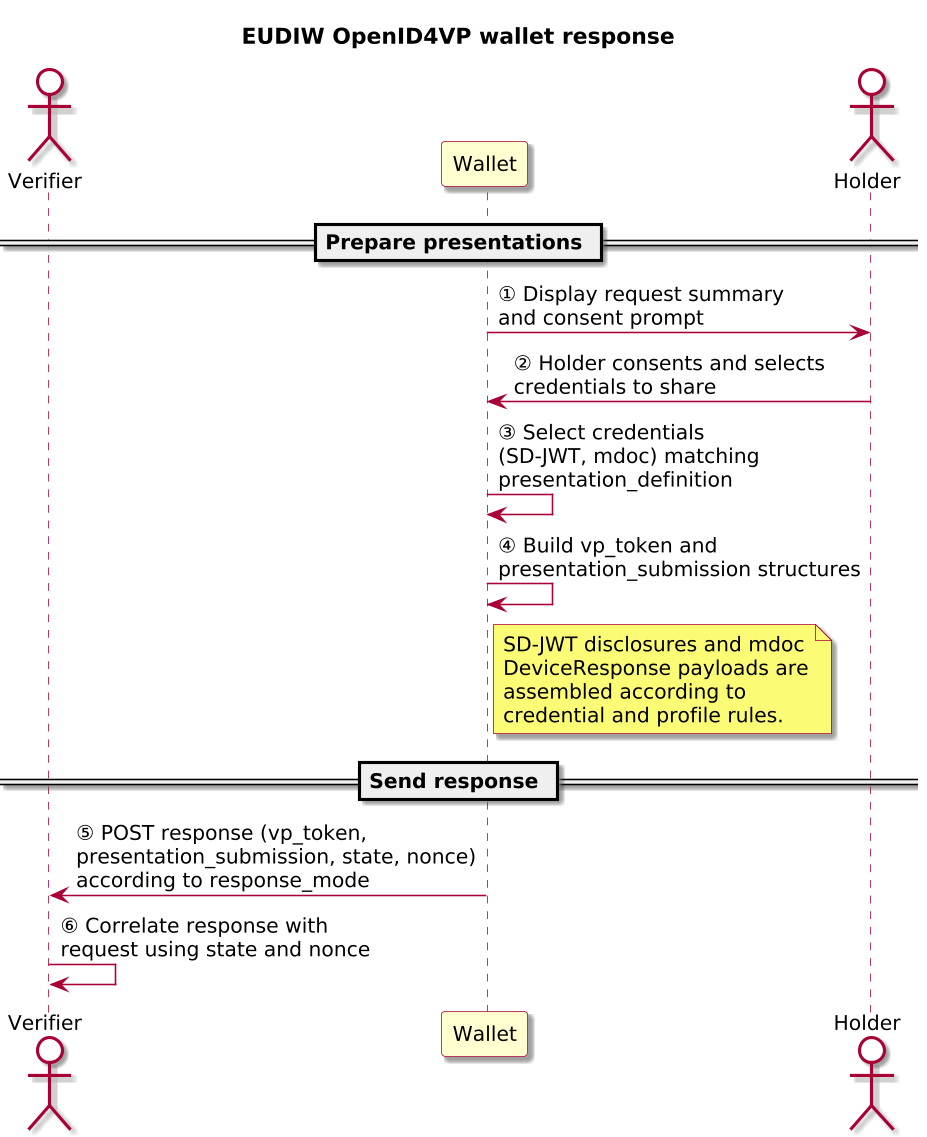

The diagram above was rendered by PlantUML. Its source (embedded in the PNG):
@startuml

skinparam BackgroundColor #FFFFFF
skinparam Shadowing true

skinparam DefaultFontName "SansSerif"
skinparam DefaultFontSize 13
skinparam DefaultFontStyle plain

skinparam dpi 150

skinparam sequence {
  ArrowColor #A80036
  LifeLineBorderColor #A80036
  LifeLineBackgroundColor #FFFFFF
}

skinparam Note {
  BackgroundColor #FBFB77
  BorderColor #A80036
}

skinparam ParticipantBorderColor #A80036
skinparam ParticipantBackgroundColor #FEFECE

skinparam ActorBorderColor #A80036
skinparam ActorBackgroundColor #FFFFFF
skinparam SequenceActorBorderThickness 2
title EUDIW OpenID4VP wallet response

actor "Verifier" as Verifier
participant "Wallet" as Wallet
actor "Holder" as Holder

== Prepare presentations ==

Wallet -> Holder: ① Display request summary\nand consent prompt
Holder -> Wallet: ② Holder consents and selects\ncredentials to share
Wallet -> Wallet: ③ Select credentials\n(SD-JWT, mdoc) matching\npresentation_definition
Wallet -> Wallet: ④ Build vp_token and\npresentation_submission structures
note right of Wallet
  SD-JWT disclosures and mdoc
  DeviceResponse payloads are
  assembled according to
  credential and profile rules.
end note

== Send response ==

Wallet -> Verifier: ⑤ POST response (vp_token,\npresentation_submission, state, nonce)\naccording to response_mode

Verifier -> Verifier: ⑥ Correlate response with\nrequest using state and nonce

@enduml